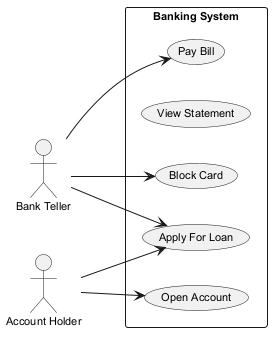

The diagram above was rendered by PlantUML. Its source (embedded in the PNG):
@startuml
skinparam monochrome true
skinparam defaultFontSize 11
left to right direction
actor "Bank Teller" as BankTeller
actor "Account Holder" as AccountHolder
rectangle "Banking System" {
  usecase "Apply For Loan" as UC_ApplyForLoan
  usecase "View Statement" as UC_ViewStatement
  usecase "Block Card" as UC_BlockCard
  usecase "Open Account" as UC_OpenAccount
  usecase "Pay Bill" as UC_PayBill
}
BankTeller --> UC_ApplyForLoan
BankTeller --> UC_PayBill
BankTeller --> UC_BlockCard
AccountHolder --> UC_OpenAccount
AccountHolder --> UC_ApplyForLoan
@enduml